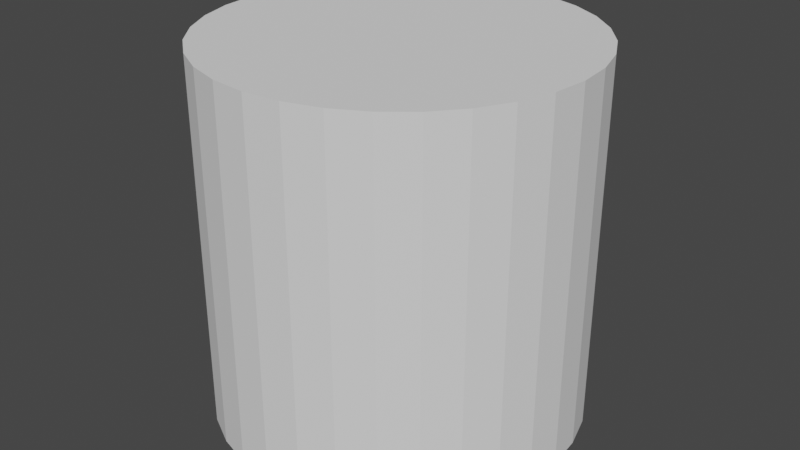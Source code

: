 # Source: cilinder.blend  (saved by Blender 3.5.10; exported with 4.5.12 LTS)
import bpy
from mathutils import Matrix  # noqa: F401  (used for matrix-valued properties, if any)

bpy.ops.wm.read_factory_settings(use_empty=True)
scene = bpy.context.scene
scene.name = 'Scene'

# ---- collections
col_collection = bpy.data.collections.new('Collection'); scene.collection.children.link(col_collection)

# ---- world
world_world = bpy.data.worlds.new('World'); scene.world = world_world
world_world.use_nodes = True; world_world.node_tree.nodes.clear()
_N = world_world.node_tree.nodes; _L = world_world.node_tree.links
n0 = _N.new('ShaderNodeOutputWorld'); n0.name = 'World Output'; n0.location = (300, 300)
n1 = _N.new('ShaderNodeBackground'); n1.name = 'Background'; n1.location = (10, 300)
n1.inputs[0].default_value = (0.05088, 0.05088, 0.05088, 1.0)
_L.new(n1.outputs[0], n0.inputs[0])
n0.is_active_output = True
world_world.color = (0.05088, 0.05088, 0.05088)
world_world.use_sun_shadow = False
world_world.sun_shadow_jitter_overblur = 0.0

# ---- meshes
me_cylinder = bpy.data.meshes.new('Cylinder')
me_cylinder.from_pydata([(0.0, 1.0, -1.0), (0.0, 1.0, 1.0), (0.1951, 0.9808, -1.0), (0.1951, 0.9808, 1.0), (0.3827, 0.9239, -1.0), (0.3827, 0.9239, 1.0), (0.5556, 0.8315, -1.0), (0.5556, 0.8315, 1.0), (0.7071, 0.7071, -1.0), (0.7071, 0.7071, 1.0), (0.8315, 0.5556, -1.0), (0.8315, 0.5556, 1.0), (0.9239, 0.3827, -1.0), (0.9239, 0.3827, 1.0), (0.9808, 0.1951, -1.0), (0.9808, 0.1951, 1.0), (1.0, 0.0, -1.0), (1.0, 0.0, 1.0), (0.9808, -0.1951, -1.0), (0.9808, -0.1951, 1.0), (0.9239, -0.3827, -1.0), (0.9239, -0.3827, 1.0), (0.8315, -0.5556, -1.0), (0.8315, -0.5556, 1.0), (0.7071, -0.7071, -1.0), (0.7071, -0.7071, 1.0), (0.5556, -0.8315, -1.0), (0.5556, -0.8315, 1.0), (0.3827, -0.9239, -1.0), (0.3827, -0.9239, 1.0), (0.1951, -0.9808, -1.0), (0.1951, -0.9808, 1.0), (0.0, -1.0, -1.0), (0.0, -1.0, 1.0), (-0.1951, -0.9808, -1.0), (-0.1951, -0.9808, 1.0), (-0.3827, -0.9239, -1.0), (-0.3827, -0.9239, 1.0), (-0.5556, -0.8315, -1.0), (-0.5556, -0.8315, 1.0), (-0.7071, -0.7071, -1.0), (-0.7071, -0.7071, 1.0), (-0.8315, -0.5556, -1.0), (-0.8315, -0.5556, 1.0), (-0.9239, -0.3827, -1.0), (-0.9239, -0.3827, 1.0), (-0.9808, -0.1951, -1.0), (-0.9808, -0.1951, 1.0), (-1.0, 0.0, -1.0), (-1.0, 0.0, 1.0), (-0.9808, 0.1951, -1.0), (-0.9808, 0.1951, 1.0), (-0.9239, 0.3827, -1.0), (-0.9239, 0.3827, 1.0), (-0.8315, 0.5556, -1.0), (-0.8315, 0.5556, 1.0), (-0.7071, 0.7071, -1.0), (-0.7071, 0.7071, 1.0), (-0.5556, 0.8315, -1.0), (-0.5556, 0.8315, 1.0), (-0.3827, 0.9239, -1.0), (-0.3827, 0.9239, 1.0), (-0.1951, 0.9808, -1.0), (-0.1951, 0.9808, 1.0)], [], [(0, 1, 3, 2), (2, 3, 5, 4), (4, 5, 7, 6), (6, 7, 9, 8), (8, 9, 11, 10), (10, 11, 13, 12), (12, 13, 15, 14), (14, 15, 17, 16), (16, 17, 19, 18), (18, 19, 21, 20), (20, 21, 23, 22), (22, 23, 25, 24), (24, 25, 27, 26), (26, 27, 29, 28), (28, 29, 31, 30), (30, 31, 33, 32), (32, 33, 35, 34), (34, 35, 37, 36), (36, 37, 39, 38), (38, 39, 41, 40), (40, 41, 43, 42), (42, 43, 45, 44), (44, 45, 47, 46), (46, 47, 49, 48), (48, 49, 51, 50), (50, 51, 53, 52), (52, 53, 55, 54), (54, 55, 57, 56), (56, 57, 59, 58), (58, 59, 61, 60), (3, 1, 63, 61, 59, 57, 55, 53, 51, 49, 47, 45, 43, 41, 39, 37, 35, 33, 31, 29, 27, 25, 23, 21, 19, 17, 15, 13, 11, 9, 7, 5), (60, 61, 63, 62), (62, 63, 1, 0), (0, 2, 4, 6, 8, 10, 12, 14, 16, 18, 20, 22, 24, 26, 28, 30, 32, 34, 36, 38, 40, 42, 44, 46, 48, 50, 52, 54, 56, 58, 60, 62)])
_uv = me_cylinder.uv_layers.new(name='UVMap')
_uv.uv.foreach_set('vector', [1.0, 0.5, 1.0, 1.0, 0.9688, 1.0, 0.9688, 0.5, 0.9688, 0.5, 0.9688, 1.0, 0.9375, 1.0, 0.9375, 0.5, 0.9375, 0.5, 0.9375, 1.0, 0.9062, 1.0, 0.9062, 0.5, 0.9062, 0.5, 0.9062, 1.0, 0.875, 1.0, 0.875, 0.5, 0.875, 0.5, 0.875, 1.0, 0.8438, 1.0, 0.8438, 0.5, 0.8438, 0.5, 0.8438, 1.0, 0.8125, 1.0, 0.8125, 0.5, 0.8125, 0.5, 0.8125, 1.0, 0.7812, 1.0, 0.7812, 0.5, 0.7812, 0.5, 0.7812, 1.0, 0.75, 1.0, 0.75, 0.5, 0.75, 0.5, 0.75, 1.0, 0.7188, 1.0, 0.7188, 0.5, 0.7188, 0.5, 0.7188, 1.0, 0.6875, 1.0, 0.6875, 0.5, 0.6875, 0.5, 0.6875, 1.0, 0.6562, 1.0, 0.6562, 0.5, 0.6562, 0.5, 0.6562, 1.0, 0.625, 1.0, 0.625, 0.5, 0.625, 0.5, 0.625, 1.0, 0.5938, 1.0, 0.5938, 0.5, 0.5938, 0.5, 0.5938, 1.0, 0.5625, 1.0, 0.5625, 0.5, 0.5625, 0.5, 0.5625, 1.0, 0.5312, 1.0, 0.5312, 0.5, 0.5312, 0.5, 0.5312, 1.0, 0.5, 1.0, 0.5, 0.5, 0.5, 0.5, 0.5, 1.0, 0.4688, 1.0, 0.4688, 0.5, 0.4688, 0.5, 0.4688, 1.0, 0.4375, 1.0, 0.4375, 0.5, 0.4375, 0.5, 0.4375, 1.0, 0.4062, 1.0, 0.4062, 0.5, 0.4062, 0.5, 0.4062, 1.0, 0.375, 1.0, 0.375, 0.5, 0.375, 0.5, 0.375, 1.0, 0.3438, 1.0, 0.3438, 0.5, 0.3438, 0.5, 0.3438, 1.0, 0.3125, 1.0, 0.3125, 0.5, 0.3125, 0.5, 0.3125, 1.0, 0.2812, 1.0, 0.2812, 0.5, 0.2812, 0.5, 0.2812, 1.0, 0.25, 1.0, 0.25, 0.5, 0.25, 0.5, 0.25, 1.0, 0.2188, 1.0, 0.2188, 0.5, 0.2188, 0.5, 0.2188, 1.0, 0.1875, 1.0, 0.1875, 0.5, 0.1875, 0.5, 0.1875, 1.0, 0.1562, 1.0, 0.1562, 0.5, 0.1562, 0.5, 0.1562, 1.0, 0.125, 1.0, 0.125, 0.5, 0.125, 0.5, 0.125, 1.0, 0.09375, 1.0, 0.09375, 0.5, 0.09375, 0.5, 0.09375, 1.0, 0.0625, 1.0, 0.0625, 0.5, 0.2968, 0.4854, 0.25, 0.49, 0.2032, 0.4854, 0.1582, 0.4717, 0.1167, 0.4496, 0.08029, 0.4197, 0.05045, 0.3833, 0.02827, 0.3418, 0.01461, 0.2968, 0.01, 0.25, 0.01461, 0.2032, 0.02827, 0.1582, 0.05045, 0.1167, 0.08029, 0.08029, 0.1167, 0.05045, 0.1582, 0.02827, 0.2032, 0.01461, 0.25, 0.01, 0.2968, 0.01461, 0.3418, 0.02827, 0.3833, 0.05045, 0.4197, 0.08029, 0.4496, 0.1167, 0.4717, 0.1582, 0.4854, 0.2032, 0.49, 0.25, 0.4854, 0.2968, 0.4717, 0.3418, 0.4496, 0.3833, 0.4197, 0.4197, 0.3833, 0.4496, 0.3418, 0.4717, 0.0625, 0.5, 0.0625, 1.0, 0.03125, 1.0, 0.03125, 0.5, 0.03125, 0.5, 0.03125, 1.0, 0.0, 1.0, 0.0, 0.5, 0.75, 0.49, 0.7968, 0.4854, 0.8418, 0.4717, 0.8833, 0.4496, 0.9197, 0.4197, 0.9496, 0.3833, 0.9717, 0.3418, 0.9854, 0.2968, 0.99, 0.25, 0.9854, 0.2032, 0.9717, 0.1582, 0.9496, 0.1167, 0.9197, 0.08029, 0.8833, 0.05045, 0.8418, 0.02827, 0.7968, 0.01461, 0.75, 0.01, 0.7032, 0.01461, 0.6582, 0.02827, 0.6167, 0.05045, 0.5803, 0.08029, 0.5504, 0.1167, 0.5283, 0.1582, 0.5146, 0.2032, 0.51, 0.25, 0.5146, 0.2968, 0.5283, 0.3418, 0.5504, 0.3833, 0.5803, 0.4197, 0.6167, 0.4496, 0.6582, 0.4717, 0.7032, 0.4854])
me_cylinder.update()

# ---- objects
ob_cylinder = bpy.data.objects.new('Cylinder', me_cylinder)

# ---- transforms, parenting, visibility, modifiers, constraints
ob_cylinder.location = (0.0, 0.0, 0.0)

# ---- collection membership
col_collection.objects.link(ob_cylinder)

# ---- scene / render settings (as saved in the file)
scene.frame_start = 1; scene.frame_end = 250; scene.frame_set(1)
scene.render.engine = 'BLENDER_EEVEE_NEXT'
scene.cycles.sampling_pattern = 'TABULATED_SOBOL'
scene.view_settings.view_transform = 'Filmic'
bpy.context.view_layer.update()

# ---- added for rendering (the .blend has no active camera and no usable light): camera, sun
cam_auto = bpy.data.cameras.new('AutoCamera')
cam_auto.lens = 50.0
cam_auto.sensor_width = 36.0
cam_auto.clip_end = 1000.0
ob_auto_camera = bpy.data.objects.new('AutoCamera', cam_auto)
scene.collection.objects.link(ob_auto_camera)
ob_auto_camera.location = (3.20507, -3.84609, 2.56406)
ob_auto_camera.rotation_euler = (1.09748, -7.21219e-08, 0.694738)
scene.camera = ob_auto_camera
light_auto_sun = bpy.data.lights.new('AutoSun', 'SUN')
light_auto_sun.energy = 3.0
light_auto_sun.angle = 0.0523599
ob_auto_sun = bpy.data.objects.new('AutoSun', light_auto_sun)
scene.collection.objects.link(ob_auto_sun)
ob_auto_sun.rotation_euler = (0.872665, 0.174533, 0.523599)
bpy.context.view_layer.update()
